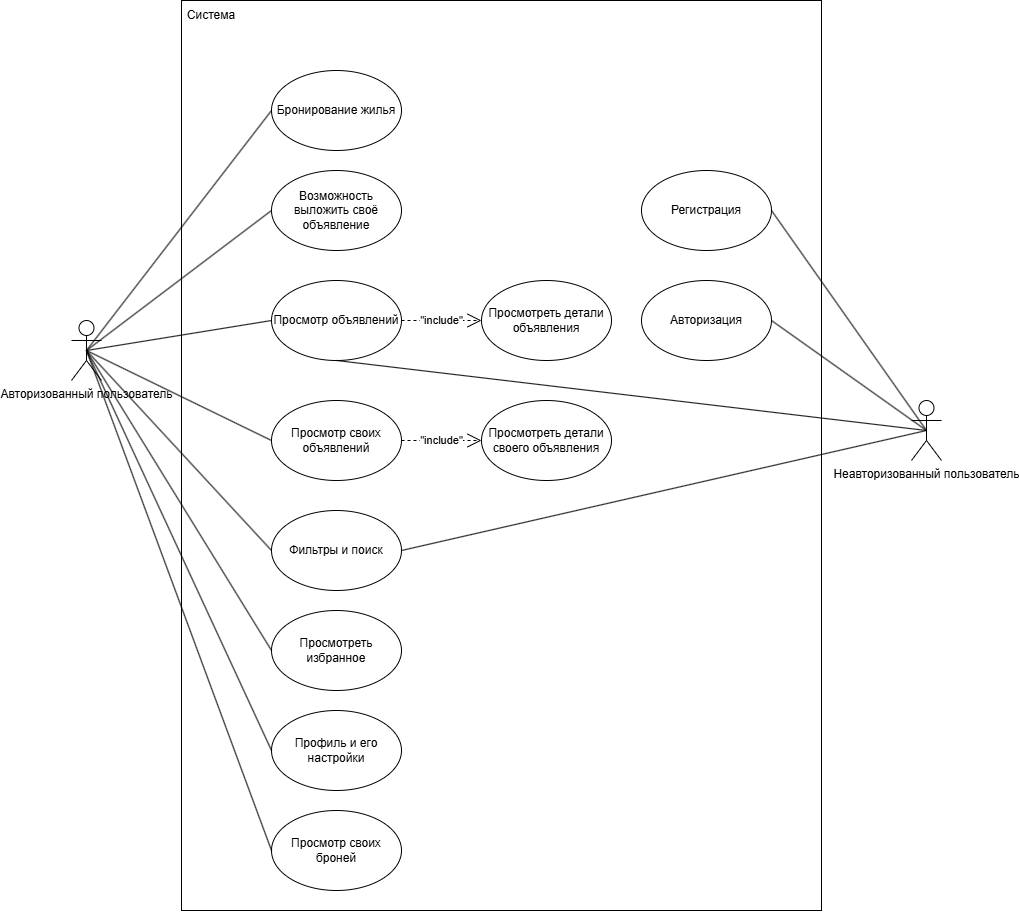

The diagram above was exported from draw.io. Its source (the exported page's mxGraphModel, read from the mxfile embedded in the PNG):
<mxGraphModel dx="1233" dy="2225" grid="1" gridSize="10" guides="1" tooltips="1" connect="1" arrows="1" fold="1" page="1" pageScale="1" pageWidth="827" pageHeight="1169" math="0" shadow="0">
  <root>
    <mxCell id="0" />
    <mxCell id="1" parent="0" />
    <mxCell id="XR-WtgAzWtZPxGjHZlyQ-43" value="" style="rounded=0;whiteSpace=wrap;html=1;" parent="1" vertex="1">
      <mxGeometry x="1320" y="-440" width="640" height="910" as="geometry" />
    </mxCell>
    <mxCell id="XR-WtgAzWtZPxGjHZlyQ-2" value="Неавторизованный пользователь" style="shape=umlActor;verticalLabelPosition=bottom;verticalAlign=top;html=1;outlineConnect=0;" parent="1" vertex="1">
      <mxGeometry x="2050" y="-40" width="30" height="60" as="geometry" />
    </mxCell>
    <mxCell id="XR-WtgAzWtZPxGjHZlyQ-12" value="Авторизация" style="ellipse;whiteSpace=wrap;html=1;" parent="1" vertex="1">
      <mxGeometry x="1780" y="-160" width="130" height="80" as="geometry" />
    </mxCell>
    <mxCell id="XR-WtgAzWtZPxGjHZlyQ-13" value="Регистрация" style="ellipse;whiteSpace=wrap;html=1;" parent="1" vertex="1">
      <mxGeometry x="1780" y="-270" width="130" height="80" as="geometry" />
    </mxCell>
    <mxCell id="XR-WtgAzWtZPxGjHZlyQ-15" value="Авторизованный пользователь" style="shape=umlActor;verticalLabelPosition=bottom;verticalAlign=top;html=1;outlineConnect=0;" parent="1" vertex="1">
      <mxGeometry x="1210" y="-120" width="30" height="60" as="geometry" />
    </mxCell>
    <mxCell id="XR-WtgAzWtZPxGjHZlyQ-16" value="Просмотр объявлений" style="ellipse;whiteSpace=wrap;html=1;" parent="1" vertex="1">
      <mxGeometry x="1410" y="-160" width="130" height="80" as="geometry" />
    </mxCell>
    <mxCell id="XR-WtgAzWtZPxGjHZlyQ-17" value="Просмотреть детали объявления" style="ellipse;whiteSpace=wrap;html=1;" parent="1" vertex="1">
      <mxGeometry x="1620" y="-160" width="130" height="80" as="geometry" />
    </mxCell>
    <mxCell id="XR-WtgAzWtZPxGjHZlyQ-18" value="" style="endArrow=none;html=1;rounded=0;entryX=0;entryY=0.5;entryDx=0;entryDy=0;exitX=0.5;exitY=0.5;exitDx=0;exitDy=0;exitPerimeter=0;" parent="1" source="XR-WtgAzWtZPxGjHZlyQ-15" target="XR-WtgAzWtZPxGjHZlyQ-16" edge="1">
      <mxGeometry width="50" height="50" relative="1" as="geometry">
        <mxPoint x="1290" y="-20" as="sourcePoint" />
        <mxPoint x="1340" y="-70" as="targetPoint" />
      </mxGeometry>
    </mxCell>
    <mxCell id="XR-WtgAzWtZPxGjHZlyQ-19" value="&quot;include&quot;" style="endArrow=open;endSize=12;dashed=1;html=1;rounded=0;exitX=1;exitY=0.5;exitDx=0;exitDy=0;entryX=0;entryY=0.5;entryDx=0;entryDy=0;" parent="1" source="XR-WtgAzWtZPxGjHZlyQ-16" target="XR-WtgAzWtZPxGjHZlyQ-17" edge="1">
      <mxGeometry width="160" relative="1" as="geometry">
        <mxPoint x="1750" y="10" as="sourcePoint" />
        <mxPoint x="1880" y="37" as="targetPoint" />
      </mxGeometry>
    </mxCell>
    <mxCell id="XR-WtgAzWtZPxGjHZlyQ-21" value="" style="endArrow=none;html=1;rounded=0;entryX=0;entryY=0.5;entryDx=0;entryDy=0;exitX=0.5;exitY=0.5;exitDx=0;exitDy=0;exitPerimeter=0;" parent="1" source="XR-WtgAzWtZPxGjHZlyQ-15" target="XR-WtgAzWtZPxGjHZlyQ-26" edge="1">
      <mxGeometry width="50" height="50" relative="1" as="geometry">
        <mxPoint x="1230" y="-90" as="sourcePoint" />
        <mxPoint x="1410" y="10.000000000000227" as="targetPoint" />
      </mxGeometry>
    </mxCell>
    <mxCell id="XR-WtgAzWtZPxGjHZlyQ-22" value="Бронирование жилья" style="ellipse;whiteSpace=wrap;html=1;" parent="1" vertex="1">
      <mxGeometry x="1410" y="-370" width="130" height="80" as="geometry" />
    </mxCell>
    <mxCell id="XR-WtgAzWtZPxGjHZlyQ-23" value="Возможность выложить своё объявление" style="ellipse;whiteSpace=wrap;html=1;" parent="1" vertex="1">
      <mxGeometry x="1410" y="-270" width="130" height="80" as="geometry" />
    </mxCell>
    <mxCell id="XR-WtgAzWtZPxGjHZlyQ-24" value="" style="endArrow=none;html=1;rounded=0;entryX=0;entryY=0.5;entryDx=0;entryDy=0;exitX=0.5;exitY=0.5;exitDx=0;exitDy=0;exitPerimeter=0;" parent="1" source="XR-WtgAzWtZPxGjHZlyQ-15" target="XR-WtgAzWtZPxGjHZlyQ-22" edge="1">
      <mxGeometry width="50" height="50" relative="1" as="geometry">
        <mxPoint x="1240" y="-90" as="sourcePoint" />
        <mxPoint x="1400" y="-190" as="targetPoint" />
      </mxGeometry>
    </mxCell>
    <mxCell id="XR-WtgAzWtZPxGjHZlyQ-25" value="" style="endArrow=none;html=1;rounded=0;entryX=0;entryY=0.5;entryDx=0;entryDy=0;exitX=0.5;exitY=0.5;exitDx=0;exitDy=0;exitPerimeter=0;" parent="1" source="XR-WtgAzWtZPxGjHZlyQ-15" target="XR-WtgAzWtZPxGjHZlyQ-23" edge="1">
      <mxGeometry width="50" height="50" relative="1" as="geometry">
        <mxPoint x="1240" y="-90" as="sourcePoint" />
        <mxPoint x="1445" y="-120" as="targetPoint" />
      </mxGeometry>
    </mxCell>
    <mxCell id="XR-WtgAzWtZPxGjHZlyQ-26" value="Просмотр своих объявлений" style="ellipse;whiteSpace=wrap;html=1;" parent="1" vertex="1">
      <mxGeometry x="1410" y="-40" width="130" height="80" as="geometry" />
    </mxCell>
    <mxCell id="XR-WtgAzWtZPxGjHZlyQ-27" value="Просмотреть детали своего объявления" style="ellipse;whiteSpace=wrap;html=1;" parent="1" vertex="1">
      <mxGeometry x="1620" y="-40" width="130" height="80" as="geometry" />
    </mxCell>
    <mxCell id="XR-WtgAzWtZPxGjHZlyQ-28" value="&quot;include&quot;" style="endArrow=open;endSize=12;dashed=1;html=1;rounded=0;exitX=1;exitY=0.5;exitDx=0;exitDy=0;entryX=0;entryY=0.5;entryDx=0;entryDy=0;" parent="1" source="XR-WtgAzWtZPxGjHZlyQ-26" target="XR-WtgAzWtZPxGjHZlyQ-27" edge="1">
      <mxGeometry width="160" relative="1" as="geometry">
        <mxPoint x="1571" y="19.629999999999995" as="sourcePoint" />
        <mxPoint x="1666" y="19.629999999999995" as="targetPoint" />
      </mxGeometry>
    </mxCell>
    <mxCell id="XR-WtgAzWtZPxGjHZlyQ-29" value="Фильтры и поиск" style="ellipse;whiteSpace=wrap;html=1;" parent="1" vertex="1">
      <mxGeometry x="1410" y="70" width="130" height="80" as="geometry" />
    </mxCell>
    <mxCell id="XR-WtgAzWtZPxGjHZlyQ-30" value="Просмотреть избранное" style="ellipse;whiteSpace=wrap;html=1;" parent="1" vertex="1">
      <mxGeometry x="1410" y="170" width="130" height="80" as="geometry" />
    </mxCell>
    <mxCell id="XR-WtgAzWtZPxGjHZlyQ-32" value="" style="endArrow=none;html=1;rounded=0;entryX=0;entryY=0.5;entryDx=0;entryDy=0;exitX=0.5;exitY=0.5;exitDx=0;exitDy=0;exitPerimeter=0;" parent="1" source="XR-WtgAzWtZPxGjHZlyQ-15" target="XR-WtgAzWtZPxGjHZlyQ-29" edge="1">
      <mxGeometry width="50" height="50" relative="1" as="geometry">
        <mxPoint x="1240" y="-10" as="sourcePoint" />
        <mxPoint x="1420" y="100" as="targetPoint" />
      </mxGeometry>
    </mxCell>
    <mxCell id="XR-WtgAzWtZPxGjHZlyQ-33" value="Профиль и его настройки" style="ellipse;whiteSpace=wrap;html=1;" parent="1" vertex="1">
      <mxGeometry x="1410" y="270" width="130" height="80" as="geometry" />
    </mxCell>
    <mxCell id="XR-WtgAzWtZPxGjHZlyQ-34" value="" style="endArrow=none;html=1;rounded=0;entryX=0;entryY=0.5;entryDx=0;entryDy=0;exitX=0.5;exitY=0.5;exitDx=0;exitDy=0;exitPerimeter=0;" parent="1" source="XR-WtgAzWtZPxGjHZlyQ-15" target="XR-WtgAzWtZPxGjHZlyQ-33" edge="1">
      <mxGeometry width="50" height="50" relative="1" as="geometry">
        <mxPoint x="1230" y="-10" as="sourcePoint" />
        <mxPoint x="1415" y="180" as="targetPoint" />
      </mxGeometry>
    </mxCell>
    <mxCell id="XR-WtgAzWtZPxGjHZlyQ-35" value="Просмотр своих броней" style="ellipse;whiteSpace=wrap;html=1;" parent="1" vertex="1">
      <mxGeometry x="1410" y="370" width="130" height="80" as="geometry" />
    </mxCell>
    <mxCell id="XR-WtgAzWtZPxGjHZlyQ-36" value="" style="endArrow=none;html=1;rounded=0;entryX=0;entryY=0.5;entryDx=0;entryDy=0;exitX=0.5;exitY=0.5;exitDx=0;exitDy=0;exitPerimeter=0;" parent="1" source="XR-WtgAzWtZPxGjHZlyQ-15" target="XR-WtgAzWtZPxGjHZlyQ-35" edge="1">
      <mxGeometry width="50" height="50" relative="1" as="geometry">
        <mxPoint x="1225" y="-35" as="sourcePoint" />
        <mxPoint x="1405" y="275" as="targetPoint" />
      </mxGeometry>
    </mxCell>
    <mxCell id="XR-WtgAzWtZPxGjHZlyQ-37" value="" style="endArrow=none;html=1;rounded=0;entryX=0;entryY=0.5;entryDx=0;entryDy=0;exitX=0.5;exitY=0.5;exitDx=0;exitDy=0;exitPerimeter=0;" parent="1" source="XR-WtgAzWtZPxGjHZlyQ-15" target="XR-WtgAzWtZPxGjHZlyQ-30" edge="1">
      <mxGeometry width="50" height="50" relative="1" as="geometry">
        <mxPoint x="1240" y="-10" as="sourcePoint" />
        <mxPoint x="1425" y="200" as="targetPoint" />
      </mxGeometry>
    </mxCell>
    <mxCell id="XR-WtgAzWtZPxGjHZlyQ-38" value="" style="endArrow=none;html=1;rounded=0;exitX=1;exitY=0.5;exitDx=0;exitDy=0;entryX=0.5;entryY=0.5;entryDx=0;entryDy=0;entryPerimeter=0;" parent="1" source="XR-WtgAzWtZPxGjHZlyQ-12" target="XR-WtgAzWtZPxGjHZlyQ-2" edge="1">
      <mxGeometry width="50" height="50" relative="1" as="geometry">
        <mxPoint x="1900" y="-30" as="sourcePoint" />
        <mxPoint x="1950" y="-80" as="targetPoint" />
      </mxGeometry>
    </mxCell>
    <mxCell id="XR-WtgAzWtZPxGjHZlyQ-39" value="" style="endArrow=none;html=1;rounded=0;exitX=1;exitY=0.5;exitDx=0;exitDy=0;entryX=0.5;entryY=0.5;entryDx=0;entryDy=0;entryPerimeter=0;" parent="1" source="XR-WtgAzWtZPxGjHZlyQ-13" target="XR-WtgAzWtZPxGjHZlyQ-2" edge="1">
      <mxGeometry width="50" height="50" relative="1" as="geometry">
        <mxPoint x="1880" y="-320" as="sourcePoint" />
        <mxPoint x="2035" y="-240" as="targetPoint" />
      </mxGeometry>
    </mxCell>
    <mxCell id="XR-WtgAzWtZPxGjHZlyQ-40" value="" style="endArrow=none;html=1;rounded=0;entryX=0.5;entryY=0.5;entryDx=0;entryDy=0;entryPerimeter=0;exitX=0.5;exitY=1;exitDx=0;exitDy=0;" parent="1" source="XR-WtgAzWtZPxGjHZlyQ-16" target="XR-WtgAzWtZPxGjHZlyQ-2" edge="1">
      <mxGeometry width="50" height="50" relative="1" as="geometry">
        <mxPoint x="1720" y="-60" as="sourcePoint" />
        <mxPoint x="2015" y="100" as="targetPoint" />
      </mxGeometry>
    </mxCell>
    <mxCell id="XR-WtgAzWtZPxGjHZlyQ-41" value="" style="endArrow=none;html=1;rounded=0;entryX=0.5;entryY=0.5;entryDx=0;entryDy=0;entryPerimeter=0;exitX=1;exitY=0.5;exitDx=0;exitDy=0;" parent="1" source="XR-WtgAzWtZPxGjHZlyQ-29" target="XR-WtgAzWtZPxGjHZlyQ-2" edge="1">
      <mxGeometry width="50" height="50" relative="1" as="geometry">
        <mxPoint x="1590" y="200" as="sourcePoint" />
        <mxPoint x="2180" y="270" as="targetPoint" />
      </mxGeometry>
    </mxCell>
    <mxCell id="XR-WtgAzWtZPxGjHZlyQ-44" value="Система" style="text;html=1;align=center;verticalAlign=middle;whiteSpace=wrap;rounded=0;" parent="1" vertex="1">
      <mxGeometry x="1320" y="-440" width="60" height="30" as="geometry" />
    </mxCell>
  </root>
</mxGraphModel>